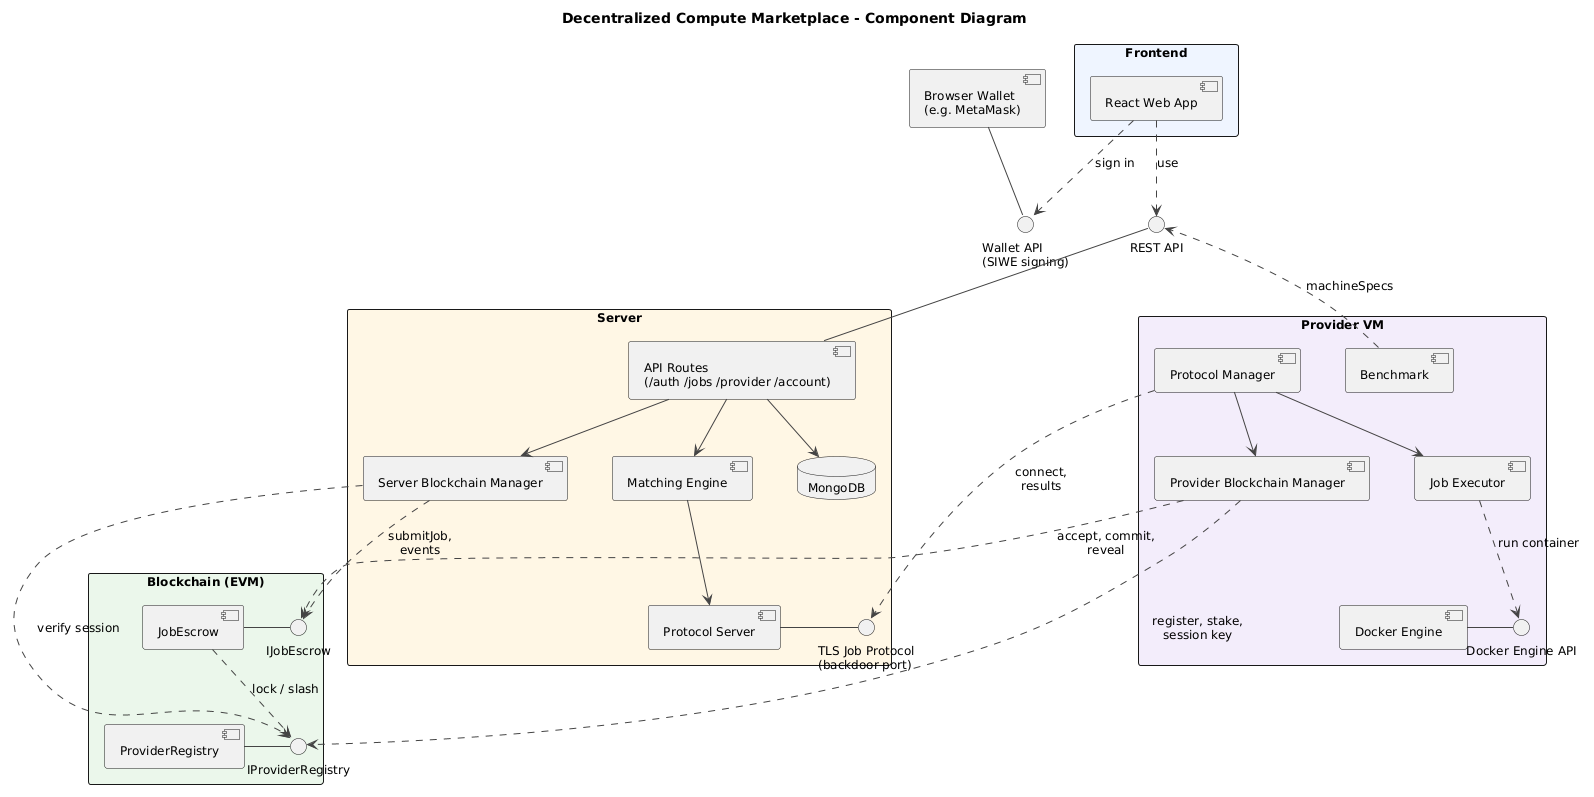

The diagram above was rendered by PlantUML. Its source (embedded in the PNG):
@startuml
title Decentralized Compute Marketplace - Component Diagram

skinparam componentStyle uml2
skinparam shadowing false
skinparam defaultFontSize 12
skinparam packageStyle rectangle
skinparam nodesep 45
skinparam ranksep 55
skinparam ArrowColor #444444

' =========================================================
' FRONTEND
' =========================================================
package "Frontend" #EEF4FF {
    [React Web App] as WebApp
}

component "Browser Wallet\n(e.g. MetaMask)" as Wallet
() "Wallet API\n(SIWE signing)" as IWallet
Wallet - IWallet

() "REST API" as IRest

' =========================================================
' SERVER
' =========================================================
package "Server" #FFF6E5 {
    [API Routes\n(/auth /jobs /provider /account)] as API
    [Matching Engine] as Matcher
    [Protocol Server] as ProtoServer
    [Server Blockchain Manager] as ServerBCM
    database "MongoDB" as DB
    () "TLS Job Protocol\n(backdoor port)" as ITls


}

' =========================================================
' BLOCKCHAIN
' =========================================================
package "Blockchain (EVM)" #EAF7EA {
    () "IJobEscrow" as IEscrow
    () "IProviderRegistry" as IRegistry
    [JobEscrow] as Escrow
    [ProviderRegistry] as Registry
    Escrow - IEscrow
    Registry - IRegistry
}

' =========================================================
' PROVIDER VM
' =========================================================
package "Provider VM" #F3ECFA {
    [Protocol Manager] as ProtoMgr
    [Provider Blockchain Manager] as ProvBCM
    [Benchmark] as Bench
    [Job Executor] as Exec
    () "Docker Engine API" as IDocker
    [Docker Engine] as Docker
    Docker - IDocker
}

IRest -down- API
ProtoServer -right- ITls

' ---------------- Required interfaces ----------------
WebApp ..> IRest : use
WebApp ..> IWallet : sign in

API --> DB
API --> Matcher
API --> ServerBCM
Matcher --> ProtoServer
ServerBCM ..> IEscrow : submitJob,\nevents
ServerBCM ..> IRegistry : verify session

ProtoMgr ..> ITls : connect,\nresults
Bench ..> IRest : machineSpecs
ProtoMgr --> Exec
ProtoMgr --> ProvBCM
Exec ..> IDocker : run container
ProvBCM ..> IEscrow : accept, commit,\nreveal
ProvBCM ..> IRegistry : register, stake,\nsession key

Escrow ..> IRegistry : lock / slash

' ---------------- Layout hints ----------------
WebApp -[hidden]right- Wallet
ITls -[hidden]right- ProtoMgr
ServerBCM -[hidden]down- Escrow
@enduml